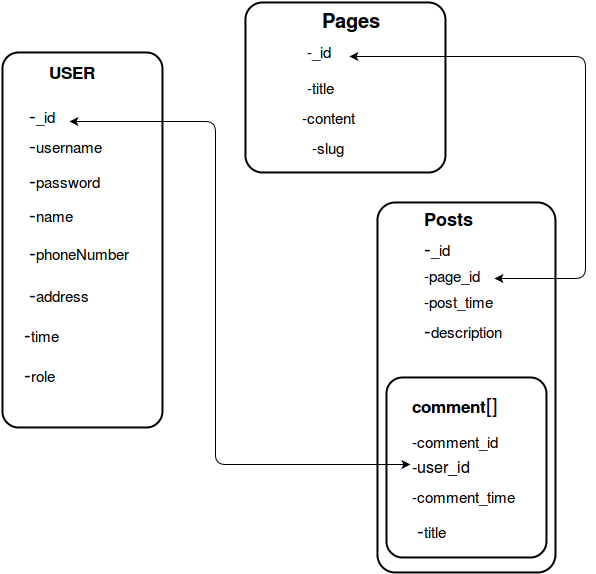

The diagram above was exported from draw.io. Its source (the exported page's mxGraphModel, read from the mxfile embedded in the PNG):
<mxGraphModel dx="1049" dy="630" grid="1" gridSize="10" guides="1" tooltips="1" connect="1" arrows="1" fold="1" page="1" pageScale="1" pageWidth="826" pageHeight="1169" background="#ffffff" math="0">
  <root>
    <mxCell id="0" />
    <mxCell id="1" parent="0" />
    <mxCell id="2" value="" style="strokeWidth=2;rounded=1;arcSize=10;whiteSpace=wrap;html=1;fillColor=none;fontSize=20;" parent="1" vertex="1">
      <mxGeometry x="57" y="140" width="160" height="375" as="geometry" />
    </mxCell>
    <mxCell id="4" value="&lt;font style=&quot;font-size: 17px&quot;&gt;&lt;b&gt;USER&lt;/b&gt;&lt;/font&gt;" style="text;html=1;fontSize=20;" parent="1" vertex="1">
      <mxGeometry x="102" y="141" width="70" height="40" as="geometry" />
    </mxCell>
    <mxCell id="7" value="-&lt;font style=&quot;font-size: 15px&quot;&gt;username&lt;/font&gt;" style="text;html=1;resizable=0;points=[];autosize=1;align=left;verticalAlign=top;spacingTop=-4;fontSize=20;" parent="1" vertex="1">
      <mxGeometry x="82" y="221" width="90" height="30" as="geometry" />
    </mxCell>
    <mxCell id="9" value="-&lt;font style=&quot;font-size: 15px&quot;&gt;password&lt;/font&gt;" style="text;html=1;fontSize=20;" parent="1" vertex="1">
      <mxGeometry x="82" y="250" width="90" height="40" as="geometry" />
    </mxCell>
    <mxCell id="10" value="-&lt;font style=&quot;font-size: 15px&quot;&gt;_id&lt;/font&gt;" style="text;html=1;resizable=0;points=[];autosize=1;align=left;verticalAlign=top;spacingTop=-4;fontSize=20;" parent="1" vertex="1">
      <mxGeometry x="82" y="191" width="40" height="30" as="geometry" />
    </mxCell>
    <mxCell id="11" value="-&lt;font style=&quot;font-size: 15px&quot;&gt;time&lt;font style=&quot;font-size: 15px&quot;&gt;&lt;/font&gt;&lt;/font&gt;" style="text;html=1;resizable=0;points=[];autosize=1;align=left;verticalAlign=top;spacingTop=-4;fontSize=20;" parent="1" vertex="1">
      <mxGeometry x="77" y="410" width="50" height="30" as="geometry" />
    </mxCell>
    <mxCell id="12" value="-&lt;font style=&quot;font-size: 15px&quot;&gt;name&lt;/font&gt;" style="text;html=1;resizable=0;points=[];autosize=1;align=left;verticalAlign=top;spacingTop=-4;fontSize=20;" parent="1" vertex="1">
      <mxGeometry x="82" y="290" width="60" height="30" as="geometry" />
    </mxCell>
    <mxCell id="13" value="-&lt;font style=&quot;font-size: 15px&quot;&gt;address&lt;/font&gt;" style="text;html=1;resizable=0;points=[];autosize=1;align=left;verticalAlign=top;spacingTop=-4;fontSize=20;" parent="1" vertex="1">
      <mxGeometry x="82" y="370" width="80" height="30" as="geometry" />
    </mxCell>
    <mxCell id="14" value="-&lt;font style=&quot;font-size: 15px&quot;&gt;phoneNumber&lt;br&gt;&lt;/font&gt;" style="text;html=1;resizable=0;points=[];autosize=1;align=left;verticalAlign=top;spacingTop=-4;fontSize=20;" parent="1" vertex="1">
      <mxGeometry x="82" y="328" width="120" height="30" as="geometry" />
    </mxCell>
    <mxCell id="15" value="-&lt;font style=&quot;font-size: 15px&quot;&gt;role&lt;/font&gt;" style="text;html=1;resizable=0;points=[];autosize=1;align=left;verticalAlign=top;spacingTop=-4;fontSize=20;" parent="1" vertex="1">
      <mxGeometry x="77" y="450" width="50" height="30" as="geometry" />
    </mxCell>
    <mxCell id="20" value="" style="strokeWidth=2;rounded=1;arcSize=10;whiteSpace=wrap;html=1;fillColor=none;fontSize=20;" parent="1" vertex="1">
      <mxGeometry x="300" y="90" width="200" height="170" as="geometry" />
    </mxCell>
    <mxCell id="21" value="&lt;font style=&quot;font-size: 15px&quot;&gt;-&lt;/font&gt;&lt;font style=&quot;font-size: 15px&quot;&gt;_id&lt;/font&gt;" style="text;html=1;resizable=0;points=[];autosize=1;align=left;verticalAlign=top;spacingTop=-4;fontSize=20;" parent="1" vertex="1">
      <mxGeometry x="360" y="126" width="40" height="30" as="geometry" />
    </mxCell>
    <mxCell id="22" value="&lt;font style=&quot;font-size: 20px;&quot;&gt;&lt;b&gt;Pages&lt;/b&gt;&lt;/font&gt;" style="text;html=1;fontSize=20;" parent="1" vertex="1">
      <mxGeometry x="375" y="90" width="80" height="40" as="geometry" />
    </mxCell>
    <mxCell id="25" value="&lt;font style=&quot;font-size: 15px;&quot;&gt;-title&lt;/font&gt;" style="text;html=1;fontSize=20;" parent="1" vertex="1">
      <mxGeometry x="360" y="156" width="50" height="40" as="geometry" />
    </mxCell>
    <mxCell id="26" value="&lt;font style=&quot;font-size: 15px;&quot;&gt;-content&lt;/font&gt;" style="text;html=1;fontSize=20;" parent="1" vertex="1">
      <mxGeometry x="355" y="186" width="80" height="40" as="geometry" />
    </mxCell>
    <mxCell id="27" value="&lt;font style=&quot;font-size: 15px;&quot;&gt;-slug&lt;/font&gt;" style="text;html=1;fontSize=20;" parent="1" vertex="1">
      <mxGeometry x="365" y="216" width="60" height="40" as="geometry" />
    </mxCell>
    <mxCell id="28" value="" style="strokeWidth=2;rounded=1;arcSize=10;whiteSpace=wrap;html=1;fillColor=none;fontSize=20;" parent="1" vertex="1">
      <mxGeometry x="432" y="290" width="178" height="370" as="geometry" />
    </mxCell>
    <mxCell id="29" value="&lt;font style=&quot;font-size: 18px&quot;&gt;&lt;b&gt;Posts&lt;/b&gt;&lt;/font&gt; &lt;br&gt;" style="text;html=1;fontSize=20;" parent="1" vertex="1">
      <mxGeometry x="477" y="288" width="70" height="40" as="geometry" />
    </mxCell>
    <mxCell id="34" value="-&lt;font style=&quot;font-size: 15px&quot;&gt;_id&lt;/font&gt;" style="text;html=1;fontSize=20;" parent="1" vertex="1">
      <mxGeometry x="477" y="318" width="70" height="40" as="geometry" />
    </mxCell>
    <mxCell id="35" value="-&lt;font style=&quot;font-size: 15px&quot;&gt;description&lt;/font&gt;" style="text;html=1;fontSize=20;" parent="1" vertex="1">
      <mxGeometry x="477" y="400" width="80" height="40" as="geometry" />
    </mxCell>
    <mxCell id="36" value="&lt;font style=&quot;font-size: 15px;&quot;&gt;-post_time&lt;/font&gt;" style="text;html=1;fontSize=20;" parent="1" vertex="1">
      <mxGeometry x="477" y="370" width="90" height="40" as="geometry" />
    </mxCell>
    <mxCell id="37" value="" style="strokeWidth=2;rounded=1;arcSize=10;whiteSpace=wrap;html=1;fillColor=none;fontSize=20;" parent="1" vertex="1">
      <mxGeometry x="441" y="465" width="160" height="180" as="geometry" />
    </mxCell>
    <mxCell id="39" value="&lt;font style=&quot;font-size: 17px&quot;&gt;&lt;b&gt;comment&lt;/b&gt;&lt;/font&gt;[]" style="text;html=1;fontSize=20;" parent="1" vertex="1">
      <mxGeometry x="465" y="475" width="100" height="40" as="geometry" />
    </mxCell>
    <mxCell id="40" value="&lt;font style=&quot;font-size: 15px&quot;&gt;-comment_id&lt;/font&gt;" style="text;html=1;fontSize=20;" parent="1" vertex="1">
      <mxGeometry x="465" y="510" width="100" height="40" as="geometry" />
    </mxCell>
    <mxCell id="42" value="&lt;font style=&quot;font-size: 16px&quot;&gt;-user_id&lt;/font&gt;" style="text;html=1;fontSize=20;" parent="1" vertex="1">
      <mxGeometry x="465" y="535" width="70" height="40" as="geometry" />
    </mxCell>
    <mxCell id="43" value="&lt;font style=&quot;font-size: 15px;&quot;&gt;-comment_time&lt;/font&gt;" style="text;html=1;fontSize=20;" parent="1" vertex="1">
      <mxGeometry x="465" y="565" width="130" height="40" as="geometry" />
    </mxCell>
    <mxCell id="45" value="-&lt;font style=&quot;font-size: 15px&quot;&gt;title&lt;/font&gt;" style="text;html=1;fontSize=20;" parent="1" vertex="1">
      <mxGeometry x="470" y="600" width="50" height="40" as="geometry" />
    </mxCell>
    <mxCell id="48" value="&lt;font style=&quot;font-size: 15px&quot;&gt;-page&lt;/font&gt;&lt;font style=&quot;font-size: 15px&quot;&gt;_id&lt;/font&gt;" style="text;html=1;resizable=0;points=[];autosize=1;align=left;verticalAlign=top;spacingTop=-4;fontSize=20;" parent="1" vertex="1">
      <mxGeometry x="477" y="350" width="70" height="30" as="geometry" />
    </mxCell>
    <mxCell id="49" value="" style="endArrow=classic;startArrow=classic;html=1;fontSize=20;exitX=1.05;exitY=0.7;exitPerimeter=0;entryX=0;entryY=0.5;edgeStyle=orthogonalEdgeStyle;" edge="1" parent="1">
      <mxGeometry width="50" height="50" relative="1" as="geometry">
        <mxPoint x="124" y="209" as="sourcePoint" />
        <mxPoint x="465" y="552" as="targetPoint" />
        <Array as="points">
          <mxPoint x="270" y="209" />
          <mxPoint x="270" y="552" />
        </Array>
      </mxGeometry>
    </mxCell>
    <mxCell id="50" value="" style="endArrow=classic;startArrow=classic;html=1;fontSize=20;exitX=1.1;exitY=0.6;exitPerimeter=0;edgeStyle=orthogonalEdgeStyle;entryX=1.029;entryY=0.533;entryPerimeter=0;" edge="1" parent="1" source="21" target="48">
      <mxGeometry width="50" height="50" relative="1" as="geometry">
        <mxPoint x="10" y="60" as="sourcePoint" />
        <mxPoint x="760" y="470" as="targetPoint" />
        <Array as="points">
          <mxPoint x="640" y="144" />
          <mxPoint x="640" y="366" />
        </Array>
      </mxGeometry>
    </mxCell>
  </root>
</mxGraphModel>